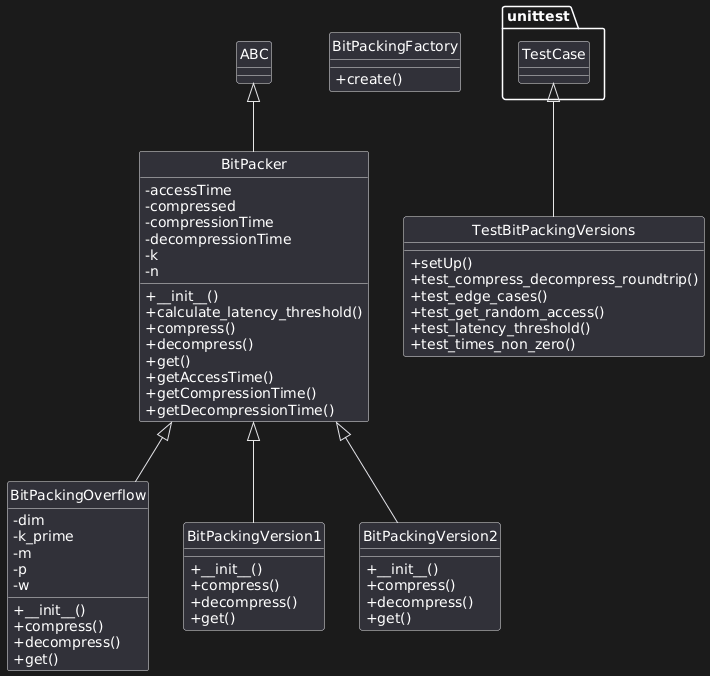

The diagram above was rendered by PlantUML. Its source (embedded in the PNG):
@startuml
skinparam classAttributeIconSize 0
hide circle

class BitPacker {
  -accessTime
  -compressed
  -compressionTime
  -decompressionTime
  -k
  -n
  +__init__()
  +calculate_latency_threshold()
  +compress()
  +decompress()
  +get()
  +getAccessTime()
  +getCompressionTime()
  +getDecompressionTime()
}
class BitPackingFactory {
  +create()
}
class BitPackingOverflow {
  -dim
  -k_prime
  -m
  -p
  -w
  +__init__()
  +compress()
  +decompress()
  +get()
}
class BitPackingVersion1 {
  +__init__()
  +compress()
  +decompress()
  +get()
}
class BitPackingVersion2 {
  +__init__()
  +compress()
  +decompress()
  +get()
}
class TestBitPackingVersions {
  +setUp()
  +test_compress_decompress_roundtrip()
  +test_edge_cases()
  +test_get_random_access()
  +test_latency_threshold()
  +test_times_non_zero()
}
ABC <|-- BitPacker
unittest.TestCase <|-- TestBitPackingVersions
BitPacker <|-- BitPackingOverflow
BitPacker <|-- BitPackingVersion1
BitPacker <|-- BitPackingVersion2
@enduml